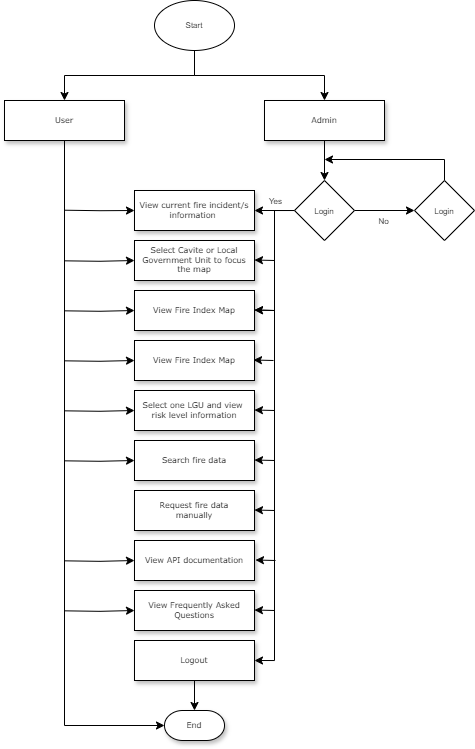

The diagram above was exported from draw.io. Its source (the exported page's mxGraphModel, read from the mxfile embedded in the PNG):
<mxGraphModel dx="698" dy="359" grid="1" gridSize="10" guides="1" tooltips="1" connect="1" arrows="0" fold="1" page="1" pageScale="1" pageWidth="1100" pageHeight="850" background="none" math="0" shadow="0">
  <root>
    <mxCell id="0" />
    <mxCell id="1" parent="0" />
    <mxCell id="60e70716793133e9-9" value="User" style="whiteSpace=wrap;html=1;rounded=0;shadow=1;labelBackgroundColor=none;strokeWidth=1;fontFamily=Verdana;fontSize=8;align=center;" parent="1" vertex="1">
      <mxGeometry x="240" y="190" width="120" height="40" as="geometry" />
    </mxCell>
    <mxCell id="WQcAc0bAgETfb5_suY4p-5" style="edgeStyle=orthogonalEdgeStyle;rounded=0;orthogonalLoop=1;jettySize=auto;html=1;exitX=0.5;exitY=1;exitDx=0;exitDy=0;entryX=0.5;entryY=0;entryDx=0;entryDy=0;" edge="1" parent="1" source="60e70716793133e9-10" target="WQcAc0bAgETfb5_suY4p-4">
      <mxGeometry relative="1" as="geometry" />
    </mxCell>
    <mxCell id="60e70716793133e9-10" value="Admin" style="whiteSpace=wrap;html=1;rounded=0;shadow=1;labelBackgroundColor=none;strokeWidth=1;fontFamily=Verdana;fontSize=8;align=center;" parent="1" vertex="1">
      <mxGeometry x="500" y="190" width="120" height="40" as="geometry" />
    </mxCell>
    <mxCell id="WQcAc0bAgETfb5_suY4p-45" style="edgeStyle=orthogonalEdgeStyle;rounded=0;orthogonalLoop=1;jettySize=auto;html=1;exitX=0;exitY=0.5;exitDx=0;exitDy=0;entryX=0;entryY=0.5;entryDx=0;entryDy=0;" edge="1" parent="1" target="60e70716793133e9-11">
      <mxGeometry relative="1" as="geometry">
        <mxPoint x="300" y="350.33333333333337" as="sourcePoint" />
      </mxGeometry>
    </mxCell>
    <mxCell id="60e70716793133e9-11" value="Select Cavite or Local Government Unit to focus the map" style="whiteSpace=wrap;html=1;rounded=0;shadow=1;labelBackgroundColor=none;strokeWidth=1;fontFamily=Verdana;fontSize=8;align=center;spacing=6;" parent="1" vertex="1">
      <mxGeometry x="370" y="330" width="120" height="40" as="geometry" />
    </mxCell>
    <mxCell id="60e70716793133e9-12" value="&lt;span data-lucid-content=&quot;{&amp;quot;t&amp;quot;:&amp;quot;View current fire incident/s information &amp;quot;,&amp;quot;m&amp;quot;:[{&amp;quot;s&amp;quot;:0,&amp;quot;n&amp;quot;:&amp;quot;s&amp;quot;,&amp;quot;v&amp;quot;:22.22222222222222,&amp;quot;e&amp;quot;:41},{&amp;quot;s&amp;quot;:0,&amp;quot;n&amp;quot;:&amp;quot;fsp&amp;quot;,&amp;quot;v&amp;quot;:&amp;quot;ss_presetShapeStyle3_textStyle&amp;quot;,&amp;quot;e&amp;quot;:41}]}&quot; data-lucid-type=&quot;application/vnd.lucid.text&quot;&gt;&lt;font style=&quot;font-size: 8px;&quot;&gt;View current fire incident/s information&amp;nbsp;&lt;/font&gt;&lt;/span&gt;" style="whiteSpace=wrap;html=1;rounded=0;shadow=1;labelBackgroundColor=none;strokeWidth=1;fontFamily=Verdana;fontSize=8;align=center;spacing=6;" parent="1" vertex="1">
      <mxGeometry x="370" y="280" width="120" height="40" as="geometry" />
    </mxCell>
    <mxCell id="WQcAc0bAgETfb5_suY4p-46" style="edgeStyle=orthogonalEdgeStyle;rounded=0;orthogonalLoop=1;jettySize=auto;html=1;exitX=0;exitY=0.5;exitDx=0;exitDy=0;entryX=0;entryY=0.5;entryDx=0;entryDy=0;" edge="1" parent="1" target="60e70716793133e9-13">
      <mxGeometry relative="1" as="geometry">
        <mxPoint x="300" y="400.33333333333337" as="sourcePoint" />
      </mxGeometry>
    </mxCell>
    <mxCell id="60e70716793133e9-13" value="View Fire Index Map" style="whiteSpace=wrap;html=1;rounded=0;shadow=1;labelBackgroundColor=none;strokeWidth=1;fontFamily=Verdana;fontSize=8;align=center;" parent="1" vertex="1">
      <mxGeometry x="370" y="380" width="120" height="40" as="geometry" />
    </mxCell>
    <mxCell id="60e70716793133e9-30" value="End" style="strokeWidth=1;html=1;shape=mxgraph.flowchart.terminator;whiteSpace=wrap;rounded=0;shadow=1;labelBackgroundColor=none;fontFamily=Verdana;fontSize=8;align=center;" parent="1" vertex="1">
      <mxGeometry x="400" y="800" width="60" height="30" as="geometry" />
    </mxCell>
    <mxCell id="WQcAc0bAgETfb5_suY4p-2" style="edgeStyle=orthogonalEdgeStyle;rounded=0;orthogonalLoop=1;jettySize=auto;html=1;exitX=0.5;exitY=1;exitDx=0;exitDy=0;entryX=0.5;entryY=0;entryDx=0;entryDy=0;" edge="1" parent="1" source="WQcAc0bAgETfb5_suY4p-1" target="60e70716793133e9-10">
      <mxGeometry relative="1" as="geometry" />
    </mxCell>
    <mxCell id="WQcAc0bAgETfb5_suY4p-3" style="edgeStyle=orthogonalEdgeStyle;rounded=0;orthogonalLoop=1;jettySize=auto;html=1;exitX=0.5;exitY=1;exitDx=0;exitDy=0;entryX=0.5;entryY=0;entryDx=0;entryDy=0;" edge="1" parent="1" source="WQcAc0bAgETfb5_suY4p-1" target="60e70716793133e9-9">
      <mxGeometry relative="1" as="geometry" />
    </mxCell>
    <mxCell id="WQcAc0bAgETfb5_suY4p-1" value="Start" style="ellipse;whiteSpace=wrap;html=1;fontSize=8;" vertex="1" parent="1">
      <mxGeometry x="390" y="90" width="80" height="50" as="geometry" />
    </mxCell>
    <mxCell id="WQcAc0bAgETfb5_suY4p-8" style="edgeStyle=orthogonalEdgeStyle;rounded=0;orthogonalLoop=1;jettySize=auto;html=1;exitX=1;exitY=0.5;exitDx=0;exitDy=0;entryX=0;entryY=0.5;entryDx=0;entryDy=0;" edge="1" parent="1" source="WQcAc0bAgETfb5_suY4p-4" target="WQcAc0bAgETfb5_suY4p-7">
      <mxGeometry relative="1" as="geometry" />
    </mxCell>
    <mxCell id="WQcAc0bAgETfb5_suY4p-9" value="&lt;font style=&quot;font-size: 8px;&quot;&gt;No&lt;/font&gt;" style="edgeLabel;html=1;align=center;verticalAlign=middle;resizable=0;points=[];" vertex="1" connectable="0" parent="WQcAc0bAgETfb5_suY4p-8">
      <mxGeometry x="-0.024" y="-3" relative="1" as="geometry">
        <mxPoint y="7" as="offset" />
      </mxGeometry>
    </mxCell>
    <mxCell id="WQcAc0bAgETfb5_suY4p-11" style="edgeStyle=orthogonalEdgeStyle;rounded=0;orthogonalLoop=1;jettySize=auto;html=1;exitX=0;exitY=0.5;exitDx=0;exitDy=0;entryX=1;entryY=0.5;entryDx=0;entryDy=0;" edge="1" parent="1" source="WQcAc0bAgETfb5_suY4p-4" target="60e70716793133e9-12">
      <mxGeometry relative="1" as="geometry" />
    </mxCell>
    <mxCell id="WQcAc0bAgETfb5_suY4p-12" value="&lt;font style=&quot;font-size: 8px;&quot;&gt;Yes&lt;/font&gt;" style="edgeLabel;html=1;align=center;verticalAlign=middle;resizable=0;points=[];" vertex="1" connectable="0" parent="WQcAc0bAgETfb5_suY4p-11">
      <mxGeometry x="-0.12" y="1" relative="1" as="geometry">
        <mxPoint x="-2" y="-11" as="offset" />
      </mxGeometry>
    </mxCell>
    <mxCell id="WQcAc0bAgETfb5_suY4p-13" style="edgeStyle=orthogonalEdgeStyle;rounded=0;orthogonalLoop=1;jettySize=auto;html=1;entryX=1;entryY=0.5;entryDx=0;entryDy=0;" edge="1" parent="1" source="WQcAc0bAgETfb5_suY4p-4" target="WQcAc0bAgETfb5_suY4p-20">
      <mxGeometry relative="1" as="geometry">
        <mxPoint x="510" y="484" as="targetPoint" />
      </mxGeometry>
    </mxCell>
    <mxCell id="WQcAc0bAgETfb5_suY4p-4" value="&lt;font style=&quot;font-size: 8px;&quot;&gt;Login&lt;/font&gt;" style="rhombus;whiteSpace=wrap;html=1;" vertex="1" parent="1">
      <mxGeometry x="530" y="270" width="60" height="60" as="geometry" />
    </mxCell>
    <mxCell id="WQcAc0bAgETfb5_suY4p-10" style="edgeStyle=orthogonalEdgeStyle;rounded=0;orthogonalLoop=1;jettySize=auto;html=1;exitX=0.5;exitY=0;exitDx=0;exitDy=0;" edge="1" parent="1" source="WQcAc0bAgETfb5_suY4p-7">
      <mxGeometry relative="1" as="geometry">
        <mxPoint x="560" y="249" as="targetPoint" />
        <mxPoint x="680" y="259" as="sourcePoint" />
        <Array as="points">
          <mxPoint x="680" y="249" />
        </Array>
      </mxGeometry>
    </mxCell>
    <mxCell id="WQcAc0bAgETfb5_suY4p-7" value="&lt;font style=&quot;font-size: 8px;&quot;&gt;Login&lt;/font&gt;" style="rhombus;whiteSpace=wrap;html=1;" vertex="1" parent="1">
      <mxGeometry x="650" y="270" width="60" height="60" as="geometry" />
    </mxCell>
    <mxCell id="WQcAc0bAgETfb5_suY4p-47" style="edgeStyle=orthogonalEdgeStyle;rounded=0;orthogonalLoop=1;jettySize=auto;html=1;exitX=0;exitY=0.5;exitDx=0;exitDy=0;entryX=0;entryY=0.5;entryDx=0;entryDy=0;" edge="1" parent="1" target="WQcAc0bAgETfb5_suY4p-14">
      <mxGeometry relative="1" as="geometry">
        <mxPoint x="300" y="450.33333333333337" as="sourcePoint" />
      </mxGeometry>
    </mxCell>
    <mxCell id="WQcAc0bAgETfb5_suY4p-14" value="View Fire Index Map" style="whiteSpace=wrap;html=1;rounded=0;shadow=1;labelBackgroundColor=none;strokeWidth=1;fontFamily=Verdana;fontSize=8;align=center;" vertex="1" parent="1">
      <mxGeometry x="370" y="430" width="120" height="40" as="geometry" />
    </mxCell>
    <mxCell id="WQcAc0bAgETfb5_suY4p-48" style="edgeStyle=orthogonalEdgeStyle;rounded=0;orthogonalLoop=1;jettySize=auto;html=1;exitX=0;exitY=0.5;exitDx=0;exitDy=0;entryX=0;entryY=0.5;entryDx=0;entryDy=0;" edge="1" parent="1" target="WQcAc0bAgETfb5_suY4p-15">
      <mxGeometry relative="1" as="geometry">
        <mxPoint x="300" y="500.33333333333337" as="sourcePoint" />
      </mxGeometry>
    </mxCell>
    <mxCell id="WQcAc0bAgETfb5_suY4p-15" value="Select one LGU and view&amp;nbsp;&lt;div&gt;risk level information&lt;/div&gt;" style="whiteSpace=wrap;html=1;rounded=0;shadow=1;labelBackgroundColor=none;strokeWidth=1;fontFamily=Verdana;fontSize=8;align=center;" vertex="1" parent="1">
      <mxGeometry x="370" y="480" width="120" height="40" as="geometry" />
    </mxCell>
    <mxCell id="WQcAc0bAgETfb5_suY4p-49" style="edgeStyle=orthogonalEdgeStyle;rounded=0;orthogonalLoop=1;jettySize=auto;html=1;exitX=0;exitY=0.5;exitDx=0;exitDy=0;entryX=0;entryY=0.5;entryDx=0;entryDy=0;" edge="1" parent="1" target="WQcAc0bAgETfb5_suY4p-16">
      <mxGeometry relative="1" as="geometry">
        <mxPoint x="300" y="550.3333333333334" as="sourcePoint" />
      </mxGeometry>
    </mxCell>
    <mxCell id="WQcAc0bAgETfb5_suY4p-16" value="Search fire data" style="whiteSpace=wrap;html=1;rounded=0;shadow=1;labelBackgroundColor=none;strokeWidth=1;fontFamily=Verdana;fontSize=8;align=center;" vertex="1" parent="1">
      <mxGeometry x="370" y="530" width="120" height="40" as="geometry" />
    </mxCell>
    <mxCell id="WQcAc0bAgETfb5_suY4p-17" value="Request fire data&lt;div&gt;manually&lt;/div&gt;" style="whiteSpace=wrap;html=1;rounded=0;shadow=1;labelBackgroundColor=none;strokeWidth=1;fontFamily=Verdana;fontSize=8;align=center;" vertex="1" parent="1">
      <mxGeometry x="370" y="580" width="120" height="40" as="geometry" />
    </mxCell>
    <mxCell id="WQcAc0bAgETfb5_suY4p-50" style="edgeStyle=orthogonalEdgeStyle;rounded=0;orthogonalLoop=1;jettySize=auto;html=1;exitX=0;exitY=0.5;exitDx=0;exitDy=0;entryX=0;entryY=0.5;entryDx=0;entryDy=0;" edge="1" parent="1" target="WQcAc0bAgETfb5_suY4p-18">
      <mxGeometry relative="1" as="geometry">
        <mxPoint x="300" y="650.3333333333334" as="sourcePoint" />
      </mxGeometry>
    </mxCell>
    <mxCell id="WQcAc0bAgETfb5_suY4p-18" value="View API documentation" style="whiteSpace=wrap;html=1;rounded=0;shadow=1;labelBackgroundColor=none;strokeWidth=1;fontFamily=Verdana;fontSize=8;align=center;" vertex="1" parent="1">
      <mxGeometry x="370" y="630" width="120" height="40" as="geometry" />
    </mxCell>
    <mxCell id="WQcAc0bAgETfb5_suY4p-51" style="edgeStyle=orthogonalEdgeStyle;rounded=0;orthogonalLoop=1;jettySize=auto;html=1;exitX=0;exitY=0.5;exitDx=0;exitDy=0;entryX=0;entryY=0.5;entryDx=0;entryDy=0;" edge="1" parent="1" target="WQcAc0bAgETfb5_suY4p-19">
      <mxGeometry relative="1" as="geometry">
        <mxPoint x="300" y="700.3333333333334" as="sourcePoint" />
      </mxGeometry>
    </mxCell>
    <mxCell id="WQcAc0bAgETfb5_suY4p-19" value="View Frequently Asked Questions" style="whiteSpace=wrap;html=1;rounded=0;shadow=1;labelBackgroundColor=none;strokeWidth=1;fontFamily=Verdana;fontSize=8;align=center;" vertex="1" parent="1">
      <mxGeometry x="370" y="680" width="120" height="40" as="geometry" />
    </mxCell>
    <mxCell id="WQcAc0bAgETfb5_suY4p-20" value="Logout" style="whiteSpace=wrap;html=1;rounded=0;shadow=1;labelBackgroundColor=none;strokeWidth=1;fontFamily=Verdana;fontSize=8;align=center;" vertex="1" parent="1">
      <mxGeometry x="370" y="730" width="120" height="40" as="geometry" />
    </mxCell>
    <mxCell id="WQcAc0bAgETfb5_suY4p-31" value="" style="edgeStyle=none;orthogonalLoop=1;jettySize=auto;html=1;rounded=0;" edge="1" parent="1">
      <mxGeometry width="80" relative="1" as="geometry">
        <mxPoint x="510" y="350" as="sourcePoint" />
        <mxPoint x="490" y="349.5" as="targetPoint" />
        <Array as="points" />
      </mxGeometry>
    </mxCell>
    <mxCell id="WQcAc0bAgETfb5_suY4p-32" value="" style="edgeStyle=none;orthogonalLoop=1;jettySize=auto;html=1;rounded=0;" edge="1" parent="1">
      <mxGeometry width="80" relative="1" as="geometry">
        <mxPoint x="510" y="400" as="sourcePoint" />
        <mxPoint x="490" y="399.5" as="targetPoint" />
        <Array as="points" />
      </mxGeometry>
    </mxCell>
    <mxCell id="WQcAc0bAgETfb5_suY4p-33" value="" style="edgeStyle=none;orthogonalLoop=1;jettySize=auto;html=1;rounded=0;" edge="1" parent="1">
      <mxGeometry width="80" relative="1" as="geometry">
        <mxPoint x="510" y="400" as="sourcePoint" />
        <mxPoint x="490" y="399.5" as="targetPoint" />
        <Array as="points" />
      </mxGeometry>
    </mxCell>
    <mxCell id="WQcAc0bAgETfb5_suY4p-35" value="" style="edgeStyle=none;orthogonalLoop=1;jettySize=auto;html=1;rounded=0;" edge="1" parent="1">
      <mxGeometry width="80" relative="1" as="geometry">
        <mxPoint x="509" y="450" as="sourcePoint" />
        <mxPoint x="489" y="449.5" as="targetPoint" />
        <Array as="points" />
      </mxGeometry>
    </mxCell>
    <mxCell id="WQcAc0bAgETfb5_suY4p-36" value="" style="edgeStyle=none;orthogonalLoop=1;jettySize=auto;html=1;rounded=0;" edge="1" parent="1">
      <mxGeometry width="80" relative="1" as="geometry">
        <mxPoint x="510" y="500" as="sourcePoint" />
        <mxPoint x="490" y="499.5" as="targetPoint" />
        <Array as="points" />
      </mxGeometry>
    </mxCell>
    <mxCell id="WQcAc0bAgETfb5_suY4p-37" value="" style="edgeStyle=none;orthogonalLoop=1;jettySize=auto;html=1;rounded=0;" edge="1" parent="1">
      <mxGeometry width="80" relative="1" as="geometry">
        <mxPoint x="510" y="550" as="sourcePoint" />
        <mxPoint x="490" y="549.5" as="targetPoint" />
        <Array as="points" />
      </mxGeometry>
    </mxCell>
    <mxCell id="WQcAc0bAgETfb5_suY4p-38" value="" style="edgeStyle=none;orthogonalLoop=1;jettySize=auto;html=1;rounded=0;" edge="1" parent="1">
      <mxGeometry width="80" relative="1" as="geometry">
        <mxPoint x="510" y="600" as="sourcePoint" />
        <mxPoint x="490" y="599.5" as="targetPoint" />
        <Array as="points" />
      </mxGeometry>
    </mxCell>
    <mxCell id="WQcAc0bAgETfb5_suY4p-39" value="" style="edgeStyle=none;orthogonalLoop=1;jettySize=auto;html=1;rounded=0;" edge="1" parent="1">
      <mxGeometry width="80" relative="1" as="geometry">
        <mxPoint x="511" y="650" as="sourcePoint" />
        <mxPoint x="491" y="649.5" as="targetPoint" />
        <Array as="points" />
      </mxGeometry>
    </mxCell>
    <mxCell id="WQcAc0bAgETfb5_suY4p-40" value="" style="edgeStyle=none;orthogonalLoop=1;jettySize=auto;html=1;rounded=0;" edge="1" parent="1">
      <mxGeometry width="80" relative="1" as="geometry">
        <mxPoint x="510" y="700" as="sourcePoint" />
        <mxPoint x="490" y="699.5" as="targetPoint" />
        <Array as="points" />
      </mxGeometry>
    </mxCell>
    <mxCell id="WQcAc0bAgETfb5_suY4p-41" style="edgeStyle=orthogonalEdgeStyle;rounded=0;orthogonalLoop=1;jettySize=auto;html=1;exitX=0.5;exitY=1;exitDx=0;exitDy=0;entryX=0.5;entryY=0;entryDx=0;entryDy=0;entryPerimeter=0;" edge="1" parent="1" source="WQcAc0bAgETfb5_suY4p-20" target="60e70716793133e9-30">
      <mxGeometry relative="1" as="geometry" />
    </mxCell>
    <mxCell id="WQcAc0bAgETfb5_suY4p-42" style="edgeStyle=orthogonalEdgeStyle;rounded=0;orthogonalLoop=1;jettySize=auto;html=1;exitX=0.5;exitY=1;exitDx=0;exitDy=0;entryX=0;entryY=0.5;entryDx=0;entryDy=0;entryPerimeter=0;" edge="1" parent="1" source="60e70716793133e9-9" target="60e70716793133e9-30">
      <mxGeometry relative="1" as="geometry" />
    </mxCell>
    <mxCell id="WQcAc0bAgETfb5_suY4p-43" style="edgeStyle=orthogonalEdgeStyle;rounded=0;orthogonalLoop=1;jettySize=auto;html=1;exitX=0;exitY=0.5;exitDx=0;exitDy=0;entryX=0;entryY=0.5;entryDx=0;entryDy=0;" edge="1" parent="1" target="60e70716793133e9-12">
      <mxGeometry relative="1" as="geometry">
        <mxPoint x="300" y="299.7142857142858" as="sourcePoint" />
      </mxGeometry>
    </mxCell>
  </root>
</mxGraphModel>